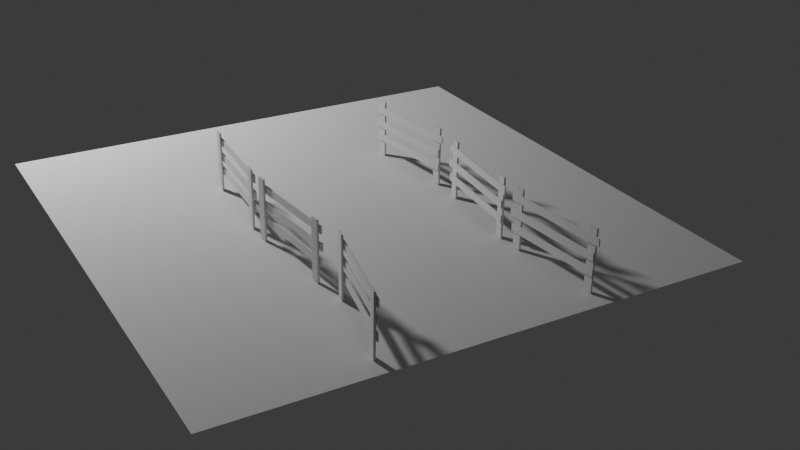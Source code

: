 # Source: Portal.blend  (saved by Blender 5.0.118; exported with 4.5.12 LTS)
import bpy
from mathutils import Matrix  # noqa: F401  (used for matrix-valued properties, if any)

bpy.ops.wm.read_factory_settings(use_empty=True)
scene = bpy.context.scene
scene.name = 'Scene'

# ---- collections
col_collection = bpy.data.collections.new('Collection'); scene.collection.children.link(col_collection)

# ---- world
world_world = bpy.data.worlds.new('World'); scene.world = world_world
world_world.use_nodes = True; world_world.node_tree.nodes.clear()
_N = world_world.node_tree.nodes; _L = world_world.node_tree.links
n0 = _N.new('ShaderNodeOutputWorld'); n0.name = 'World Output'; n0.location = (200, 100)
n1 = _N.new('ShaderNodeBackground'); n1.name = 'Background'; n1.location = (-200, 100)
n1.inputs[0].default_value = (0.05088, 0.05088, 0.05088, 1.0)
_L.new(n1.outputs[0], n0.inputs[0])
n0.is_active_output = True
world_world.color = (0.05088, 0.05088, 0.05088)
world_world.sun_shadow_jitter_overblur = 0.0

# ---- cameras
cam_camera = bpy.data.cameras.new('Camera')

# ---- lights
light_point = bpy.data.lights.new('Point', 'POINT')
light_point.energy = 800.0
light_point.shadow_soft_size = 0.25

# ---- meshes
me_plane_003 = bpy.data.meshes.new('Plane.003')
me_plane_003.from_pydata([(-2.0, -2.0, 0.0), (2.0, -2.0, 0.0), (-2.0, 2.0, 0.0), (2.0, 2.0, 0.0)], [], [(0, 1, 3, 2)])
_uv = me_plane_003.uv_layers.new(name='UVMap')
_uv.uv.foreach_set('vector', [0.0, 0.0, 1.0, 0.0, 1.0, 1.0, 0.0, 1.0])
me_plane_003.update()
me_cube_009 = bpy.data.meshes.new('Cube.009')
me_cube_009.from_pydata([(-0.002653, -0.321, 0.2053), (-0.002653, -0.321, -0.2563), (-0.002653, -0.3891, 0.2053), (-0.002653, -0.3891, -0.2563), (-0.01794, -0.321, 0.2053), (-0.01794, -0.321, -0.2563), (-0.01794, -0.3891, 0.2053), (-0.01794, -0.3891, -0.2563), (-0.002653, 0.3894, 0.2149), (-0.002653, 0.3894, -0.2563), (-0.002653, 0.3212, 0.2149), (-0.002653, 0.3212, -0.2563), (-0.01794, 0.3894, 0.2149), (-0.01794, 0.3894, -0.2563), (-0.01794, 0.3212, 0.2149), (-0.01794, 0.3212, -0.2563), (0.01191, 0.3925, 0.04231), (0.01191, 0.3925, -0.01718), (0.01191, -0.4183, 0.04231), (0.01191, -0.4183, -0.01718), (0.001816, 0.3925, 0.04231), (0.001816, 0.3925, -0.01718), (0.001816, -0.4183, 0.04231), (0.001816, -0.4183, -0.01718), (0.01191, 0.4296, 0.1632), (0.01191, 0.4296, 0.1037), (0.01191, -0.4058, 0.1632), (0.01191, -0.4058, 0.1037), (0.001816, 0.4296, 0.1632), (0.001816, 0.4296, 0.1037), (0.001816, -0.4058, 0.1632), (0.001816, -0.4058, 0.1037), (0.001816, -0.3978, -0.1296), (0.001816, -0.3978, -0.07008), (0.001816, 0.3994, -0.1296), (0.001816, 0.3994, -0.07008), (0.01191, -0.3978, -0.1296), (0.01191, -0.3978, -0.07008), (0.01191, 0.3994, -0.1296), (0.01191, 0.3994, -0.07008)], [], [(0, 1, 3, 2), (2, 3, 7, 6), (6, 7, 5, 4), (4, 5, 1, 0), (2, 6, 4, 0), (7, 3, 1, 5), (8, 9, 11, 10), (10, 11, 15, 14), (14, 15, 13, 12), (12, 13, 9, 8), (10, 14, 12, 8), (15, 11, 9, 13), (16, 17, 19, 18), (18, 19, 23, 22), (22, 23, 21, 20), (20, 21, 17, 16), (18, 22, 20, 16), (23, 19, 17, 21), (24, 25, 27, 26), (26, 27, 31, 30), (30, 31, 29, 28), (28, 29, 25, 24), (26, 30, 28, 24), (31, 27, 25, 29), (35, 34, 38, 39), (37, 36, 32, 33), (39, 38, 36, 37), (32, 36, 38, 34), (37, 33, 35, 39), (33, 32, 34, 35)])
_uv = me_cube_009.uv_layers.new(name='UVMap')
_uv.uv.foreach_set('vector', [0.375, 0.0, 0.625, 0.0, 0.625, 0.25, 0.375, 0.25, 0.375, 0.25, 0.625, 0.25, 0.625, 0.5, 0.375, 0.5, 0.375, 0.5, 0.625, 0.5, 0.625, 0.75, 0.375, 0.75, 0.375, 0.75, 0.625, 0.75, 0.625, 1.0, 0.375, 1.0, 0.125, 0.5, 0.375, 0.5, 0.375, 0.75, 0.125, 0.75, 0.625, 0.5, 0.875, 0.5, 0.875, 0.75, 0.625, 0.75, 0.375, 0.0, 0.625, 0.0, 0.625, 0.25, 0.375, 0.25, 0.375, 0.25, 0.625, 0.25, 0.625, 0.5, 0.375, 0.5, 0.375, 0.5, 0.625, 0.5, 0.625, 0.75, 0.375, 0.75, 0.375, 0.75, 0.625, 0.75, 0.625, 1.0, 0.375, 1.0, 0.125, 0.5, 0.375, 0.5, 0.375, 0.75, 0.125, 0.75, 0.625, 0.5, 0.875, 0.5, 0.875, 0.75, 0.625, 0.75, 0.375, 0.0, 0.625, 0.0, 0.625, 0.25, 0.375, 0.25, 0.375, 0.25, 0.625, 0.25, 0.625, 0.5, 0.375, 0.5, 0.375, 0.5, 0.625, 0.5, 0.625, 0.75, 0.375, 0.75, 0.375, 0.75, 0.625, 0.75, 0.625, 1.0, 0.375, 1.0, 0.125, 0.5, 0.375, 0.5, 0.375, 0.75, 0.125, 0.75, 0.625, 0.5, 0.875, 0.5, 0.875, 0.75, 0.625, 0.75, 0.375, 0.0, 0.625, 0.0, 0.625, 0.25, 0.375, 0.25, 0.375, 0.25, 0.625, 0.25, 0.625, 0.5, 0.375, 0.5, 0.375, 0.5, 0.625, 0.5, 0.625, 0.75, 0.375, 0.75, 0.375, 0.75, 0.625, 0.75, 0.625, 1.0, 0.375, 1.0, 0.125, 0.5, 0.375, 0.5, 0.375, 0.75, 0.125, 0.75, 0.625, 0.5, 0.875, 0.5, 0.875, 0.75, 0.625, 0.75, 0.375, 0.75, 0.625, 0.75, 0.625, 1.0, 0.375, 1.0, 0.375, 0.25, 0.625, 0.25, 0.625, 0.5, 0.375, 0.5, 0.375, 0.0, 0.625, 0.0, 0.625, 0.25, 0.375, 0.25, 0.625, 0.5, 0.875, 0.5, 0.875, 0.75, 0.625, 0.75, 0.125, 0.5, 0.375, 0.5, 0.375, 0.75, 0.125, 0.75, 0.375, 0.5, 0.625, 0.5, 0.625, 0.75, 0.375, 0.75])
me_cube_009.update()
me_cube_010 = bpy.data.meshes.new('Cube.010')
me_cube_010.from_pydata([(-0.002653, -0.321, 0.2053), (-0.002653, -0.321, -0.2563), (-0.002653, -0.3891, 0.2053), (-0.002653, -0.3891, -0.2563), (-0.01794, -0.321, 0.2053), (-0.01794, -0.321, -0.2563), (-0.01794, -0.3891, 0.2053), (-0.01794, -0.3891, -0.2563), (-0.002653, 0.3894, 0.2149), (-0.002653, 0.3894, -0.2563), (-0.002653, 0.3212, 0.2149), (-0.002653, 0.3212, -0.2563), (-0.01794, 0.3894, 0.2149), (-0.01794, 0.3894, -0.2563), (-0.01794, 0.3212, 0.2149), (-0.01794, 0.3212, -0.2563), (0.01191, 0.3925, 0.04231), (0.01191, 0.3925, -0.01718), (0.01191, -0.4183, 0.04231), (0.01191, -0.4183, -0.01718), (0.001816, 0.3925, 0.04231), (0.001816, 0.3925, -0.01718), (0.001816, -0.4183, 0.04231), (0.001816, -0.4183, -0.01718), (0.01191, 0.4296, 0.1632), (0.01191, 0.4296, 0.1037), (0.01191, -0.4058, 0.1632), (0.01191, -0.4058, 0.1037), (0.001816, 0.4296, 0.1632), (0.001816, 0.4296, 0.1037), (0.001816, -0.4058, 0.1632), (0.001816, -0.4058, 0.1037), (0.001816, -0.3978, -0.1296), (0.001816, -0.3978, -0.07008), (0.001816, 0.3994, -0.1296), (0.001816, 0.3994, -0.07008), (0.01191, -0.3978, -0.1296), (0.01191, -0.3978, -0.07008), (0.01191, 0.3994, -0.1296), (0.01191, 0.3994, -0.07008)], [], [(0, 1, 3, 2), (2, 3, 7, 6), (6, 7, 5, 4), (4, 5, 1, 0), (2, 6, 4, 0), (7, 3, 1, 5), (8, 9, 11, 10), (10, 11, 15, 14), (14, 15, 13, 12), (12, 13, 9, 8), (10, 14, 12, 8), (15, 11, 9, 13), (16, 17, 19, 18), (18, 19, 23, 22), (22, 23, 21, 20), (20, 21, 17, 16), (18, 22, 20, 16), (23, 19, 17, 21), (24, 25, 27, 26), (26, 27, 31, 30), (30, 31, 29, 28), (28, 29, 25, 24), (26, 30, 28, 24), (31, 27, 25, 29), (35, 34, 38, 39), (37, 36, 32, 33), (39, 38, 36, 37), (32, 36, 38, 34), (37, 33, 35, 39), (33, 32, 34, 35)])
_uv = me_cube_010.uv_layers.new(name='UVMap')
_uv.uv.foreach_set('vector', [0.375, 0.0, 0.625, 0.0, 0.625, 0.25, 0.375, 0.25, 0.375, 0.25, 0.625, 0.25, 0.625, 0.5, 0.375, 0.5, 0.375, 0.5, 0.625, 0.5, 0.625, 0.75, 0.375, 0.75, 0.375, 0.75, 0.625, 0.75, 0.625, 1.0, 0.375, 1.0, 0.125, 0.5, 0.375, 0.5, 0.375, 0.75, 0.125, 0.75, 0.625, 0.5, 0.875, 0.5, 0.875, 0.75, 0.625, 0.75, 0.375, 0.0, 0.625, 0.0, 0.625, 0.25, 0.375, 0.25, 0.375, 0.25, 0.625, 0.25, 0.625, 0.5, 0.375, 0.5, 0.375, 0.5, 0.625, 0.5, 0.625, 0.75, 0.375, 0.75, 0.375, 0.75, 0.625, 0.75, 0.625, 1.0, 0.375, 1.0, 0.125, 0.5, 0.375, 0.5, 0.375, 0.75, 0.125, 0.75, 0.625, 0.5, 0.875, 0.5, 0.875, 0.75, 0.625, 0.75, 0.375, 0.0, 0.625, 0.0, 0.625, 0.25, 0.375, 0.25, 0.375, 0.25, 0.625, 0.25, 0.625, 0.5, 0.375, 0.5, 0.375, 0.5, 0.625, 0.5, 0.625, 0.75, 0.375, 0.75, 0.375, 0.75, 0.625, 0.75, 0.625, 1.0, 0.375, 1.0, 0.125, 0.5, 0.375, 0.5, 0.375, 0.75, 0.125, 0.75, 0.625, 0.5, 0.875, 0.5, 0.875, 0.75, 0.625, 0.75, 0.375, 0.0, 0.625, 0.0, 0.625, 0.25, 0.375, 0.25, 0.375, 0.25, 0.625, 0.25, 0.625, 0.5, 0.375, 0.5, 0.375, 0.5, 0.625, 0.5, 0.625, 0.75, 0.375, 0.75, 0.375, 0.75, 0.625, 0.75, 0.625, 1.0, 0.375, 1.0, 0.125, 0.5, 0.375, 0.5, 0.375, 0.75, 0.125, 0.75, 0.625, 0.5, 0.875, 0.5, 0.875, 0.75, 0.625, 0.75, 0.375, 0.75, 0.625, 0.75, 0.625, 1.0, 0.375, 1.0, 0.375, 0.25, 0.625, 0.25, 0.625, 0.5, 0.375, 0.5, 0.375, 0.0, 0.625, 0.0, 0.625, 0.25, 0.375, 0.25, 0.625, 0.5, 0.875, 0.5, 0.875, 0.75, 0.625, 0.75, 0.125, 0.5, 0.375, 0.5, 0.375, 0.75, 0.125, 0.75, 0.375, 0.5, 0.625, 0.5, 0.625, 0.75, 0.375, 0.75])
me_cube_010.update()
me_cube_011 = bpy.data.meshes.new('Cube.011')
me_cube_011.from_pydata([(-0.002653, -0.321, 0.2053), (-0.002653, -0.321, -0.2563), (-0.002653, -0.3891, 0.2053), (-0.002653, -0.3891, -0.2563), (-0.01794, -0.321, 0.2053), (-0.01794, -0.321, -0.2563), (-0.01794, -0.3891, 0.2053), (-0.01794, -0.3891, -0.2563), (-0.002653, 0.3894, 0.2149), (-0.002653, 0.3894, -0.2563), (-0.002653, 0.3212, 0.2149), (-0.002653, 0.3212, -0.2563), (-0.01794, 0.3894, 0.2149), (-0.01794, 0.3894, -0.2563), (-0.01794, 0.3212, 0.2149), (-0.01794, 0.3212, -0.2563), (0.01191, 0.3925, 0.04231), (0.01191, 0.3925, -0.01718), (0.01191, -0.4183, 0.04231), (0.01191, -0.4183, -0.01718), (0.001816, 0.3925, 0.04231), (0.001816, 0.3925, -0.01718), (0.001816, -0.4183, 0.04231), (0.001816, -0.4183, -0.01718), (0.01191, 0.4296, 0.1632), (0.01191, 0.4296, 0.1037), (0.01191, -0.4058, 0.1632), (0.01191, -0.4058, 0.1037), (0.001816, 0.4296, 0.1632), (0.001816, 0.4296, 0.1037), (0.001816, -0.4058, 0.1632), (0.001816, -0.4058, 0.1037), (0.001816, -0.3978, -0.1296), (0.001816, -0.3978, -0.07008), (0.001816, 0.3994, -0.1296), (0.001816, 0.3994, -0.07008), (0.01191, -0.3978, -0.1296), (0.01191, -0.3978, -0.07008), (0.01191, 0.3994, -0.1296), (0.01191, 0.3994, -0.07008)], [], [(0, 1, 3, 2), (2, 3, 7, 6), (6, 7, 5, 4), (4, 5, 1, 0), (2, 6, 4, 0), (7, 3, 1, 5), (8, 9, 11, 10), (10, 11, 15, 14), (14, 15, 13, 12), (12, 13, 9, 8), (10, 14, 12, 8), (15, 11, 9, 13), (16, 17, 19, 18), (18, 19, 23, 22), (22, 23, 21, 20), (20, 21, 17, 16), (18, 22, 20, 16), (23, 19, 17, 21), (24, 25, 27, 26), (26, 27, 31, 30), (30, 31, 29, 28), (28, 29, 25, 24), (26, 30, 28, 24), (31, 27, 25, 29), (35, 34, 38, 39), (37, 36, 32, 33), (39, 38, 36, 37), (32, 36, 38, 34), (37, 33, 35, 39), (33, 32, 34, 35)])
_uv = me_cube_011.uv_layers.new(name='UVMap')
_uv.uv.foreach_set('vector', [0.375, 0.0, 0.625, 0.0, 0.625, 0.25, 0.375, 0.25, 0.375, 0.25, 0.625, 0.25, 0.625, 0.5, 0.375, 0.5, 0.375, 0.5, 0.625, 0.5, 0.625, 0.75, 0.375, 0.75, 0.375, 0.75, 0.625, 0.75, 0.625, 1.0, 0.375, 1.0, 0.125, 0.5, 0.375, 0.5, 0.375, 0.75, 0.125, 0.75, 0.625, 0.5, 0.875, 0.5, 0.875, 0.75, 0.625, 0.75, 0.375, 0.0, 0.625, 0.0, 0.625, 0.25, 0.375, 0.25, 0.375, 0.25, 0.625, 0.25, 0.625, 0.5, 0.375, 0.5, 0.375, 0.5, 0.625, 0.5, 0.625, 0.75, 0.375, 0.75, 0.375, 0.75, 0.625, 0.75, 0.625, 1.0, 0.375, 1.0, 0.125, 0.5, 0.375, 0.5, 0.375, 0.75, 0.125, 0.75, 0.625, 0.5, 0.875, 0.5, 0.875, 0.75, 0.625, 0.75, 0.375, 0.0, 0.625, 0.0, 0.625, 0.25, 0.375, 0.25, 0.375, 0.25, 0.625, 0.25, 0.625, 0.5, 0.375, 0.5, 0.375, 0.5, 0.625, 0.5, 0.625, 0.75, 0.375, 0.75, 0.375, 0.75, 0.625, 0.75, 0.625, 1.0, 0.375, 1.0, 0.125, 0.5, 0.375, 0.5, 0.375, 0.75, 0.125, 0.75, 0.625, 0.5, 0.875, 0.5, 0.875, 0.75, 0.625, 0.75, 0.375, 0.0, 0.625, 0.0, 0.625, 0.25, 0.375, 0.25, 0.375, 0.25, 0.625, 0.25, 0.625, 0.5, 0.375, 0.5, 0.375, 0.5, 0.625, 0.5, 0.625, 0.75, 0.375, 0.75, 0.375, 0.75, 0.625, 0.75, 0.625, 1.0, 0.375, 1.0, 0.125, 0.5, 0.375, 0.5, 0.375, 0.75, 0.125, 0.75, 0.625, 0.5, 0.875, 0.5, 0.875, 0.75, 0.625, 0.75, 0.375, 0.75, 0.625, 0.75, 0.625, 1.0, 0.375, 1.0, 0.375, 0.25, 0.625, 0.25, 0.625, 0.5, 0.375, 0.5, 0.375, 0.0, 0.625, 0.0, 0.625, 0.25, 0.375, 0.25, 0.625, 0.5, 0.875, 0.5, 0.875, 0.75, 0.625, 0.75, 0.125, 0.5, 0.375, 0.5, 0.375, 0.75, 0.125, 0.75, 0.375, 0.5, 0.625, 0.5, 0.625, 0.75, 0.375, 0.75])
me_cube_011.update()
me_cube_012 = bpy.data.meshes.new('Cube.012')
me_cube_012.from_pydata([(-0.002653, -0.321, 0.2053), (-0.002653, -0.321, -0.2563), (-0.002653, -0.3891, 0.2053), (-0.002653, -0.3891, -0.2563), (-0.01794, -0.321, 0.2053), (-0.01794, -0.321, -0.2563), (-0.01794, -0.3891, 0.2053), (-0.01794, -0.3891, -0.2563), (-0.002653, 0.3894, 0.2149), (-0.002653, 0.3894, -0.2563), (-0.002653, 0.3212, 0.2149), (-0.002653, 0.3212, -0.2563), (-0.01794, 0.3894, 0.2149), (-0.01794, 0.3894, -0.2563), (-0.01794, 0.3212, 0.2149), (-0.01794, 0.3212, -0.2563), (0.01191, 0.3925, 0.04231), (0.01191, 0.3925, -0.01718), (0.01191, -0.4183, 0.04231), (0.01191, -0.4183, -0.01718), (0.001816, 0.3925, 0.04231), (0.001816, 0.3925, -0.01718), (0.001816, -0.4183, 0.04231), (0.001816, -0.4183, -0.01718), (0.01191, 0.4296, 0.1632), (0.01191, 0.4296, 0.1037), (0.01191, -0.4058, 0.1632), (0.01191, -0.4058, 0.1037), (0.001816, 0.4296, 0.1632), (0.001816, 0.4296, 0.1037), (0.001816, -0.4058, 0.1632), (0.001816, -0.4058, 0.1037), (0.001816, -0.3978, -0.1296), (0.001816, -0.3978, -0.07008), (0.001816, 0.3994, -0.1296), (0.001816, 0.3994, -0.07008), (0.01191, -0.3978, -0.1296), (0.01191, -0.3978, -0.07008), (0.01191, 0.3994, -0.1296), (0.01191, 0.3994, -0.07008)], [], [(0, 1, 3, 2), (2, 3, 7, 6), (6, 7, 5, 4), (4, 5, 1, 0), (2, 6, 4, 0), (7, 3, 1, 5), (8, 9, 11, 10), (10, 11, 15, 14), (14, 15, 13, 12), (12, 13, 9, 8), (10, 14, 12, 8), (15, 11, 9, 13), (16, 17, 19, 18), (18, 19, 23, 22), (22, 23, 21, 20), (20, 21, 17, 16), (18, 22, 20, 16), (23, 19, 17, 21), (24, 25, 27, 26), (26, 27, 31, 30), (30, 31, 29, 28), (28, 29, 25, 24), (26, 30, 28, 24), (31, 27, 25, 29), (35, 34, 38, 39), (37, 36, 32, 33), (39, 38, 36, 37), (32, 36, 38, 34), (37, 33, 35, 39), (33, 32, 34, 35)])
_uv = me_cube_012.uv_layers.new(name='UVMap')
_uv.uv.foreach_set('vector', [0.375, 0.0, 0.625, 0.0, 0.625, 0.25, 0.375, 0.25, 0.375, 0.25, 0.625, 0.25, 0.625, 0.5, 0.375, 0.5, 0.375, 0.5, 0.625, 0.5, 0.625, 0.75, 0.375, 0.75, 0.375, 0.75, 0.625, 0.75, 0.625, 1.0, 0.375, 1.0, 0.125, 0.5, 0.375, 0.5, 0.375, 0.75, 0.125, 0.75, 0.625, 0.5, 0.875, 0.5, 0.875, 0.75, 0.625, 0.75, 0.375, 0.0, 0.625, 0.0, 0.625, 0.25, 0.375, 0.25, 0.375, 0.25, 0.625, 0.25, 0.625, 0.5, 0.375, 0.5, 0.375, 0.5, 0.625, 0.5, 0.625, 0.75, 0.375, 0.75, 0.375, 0.75, 0.625, 0.75, 0.625, 1.0, 0.375, 1.0, 0.125, 0.5, 0.375, 0.5, 0.375, 0.75, 0.125, 0.75, 0.625, 0.5, 0.875, 0.5, 0.875, 0.75, 0.625, 0.75, 0.375, 0.0, 0.625, 0.0, 0.625, 0.25, 0.375, 0.25, 0.375, 0.25, 0.625, 0.25, 0.625, 0.5, 0.375, 0.5, 0.375, 0.5, 0.625, 0.5, 0.625, 0.75, 0.375, 0.75, 0.375, 0.75, 0.625, 0.75, 0.625, 1.0, 0.375, 1.0, 0.125, 0.5, 0.375, 0.5, 0.375, 0.75, 0.125, 0.75, 0.625, 0.5, 0.875, 0.5, 0.875, 0.75, 0.625, 0.75, 0.375, 0.0, 0.625, 0.0, 0.625, 0.25, 0.375, 0.25, 0.375, 0.25, 0.625, 0.25, 0.625, 0.5, 0.375, 0.5, 0.375, 0.5, 0.625, 0.5, 0.625, 0.75, 0.375, 0.75, 0.375, 0.75, 0.625, 0.75, 0.625, 1.0, 0.375, 1.0, 0.125, 0.5, 0.375, 0.5, 0.375, 0.75, 0.125, 0.75, 0.625, 0.5, 0.875, 0.5, 0.875, 0.75, 0.625, 0.75, 0.375, 0.75, 0.625, 0.75, 0.625, 1.0, 0.375, 1.0, 0.375, 0.25, 0.625, 0.25, 0.625, 0.5, 0.375, 0.5, 0.375, 0.0, 0.625, 0.0, 0.625, 0.25, 0.375, 0.25, 0.625, 0.5, 0.875, 0.5, 0.875, 0.75, 0.625, 0.75, 0.125, 0.5, 0.375, 0.5, 0.375, 0.75, 0.125, 0.75, 0.375, 0.5, 0.625, 0.5, 0.625, 0.75, 0.375, 0.75])
me_cube_012.update()
me_cube_013 = bpy.data.meshes.new('Cube.013')
me_cube_013.from_pydata([(-0.002653, -0.321, 0.2053), (-0.002653, -0.321, -0.2563), (-0.002653, -0.3891, 0.2053), (-0.002653, -0.3891, -0.2563), (-0.01794, -0.321, 0.2053), (-0.01794, -0.321, -0.2563), (-0.01794, -0.3891, 0.2053), (-0.01794, -0.3891, -0.2563), (-0.002653, 0.3894, 0.2149), (-0.002653, 0.3894, -0.2563), (-0.002653, 0.3212, 0.2149), (-0.002653, 0.3212, -0.2563), (-0.01794, 0.3894, 0.2149), (-0.01794, 0.3894, -0.2563), (-0.01794, 0.3212, 0.2149), (-0.01794, 0.3212, -0.2563), (0.01191, 0.3925, 0.04231), (0.01191, 0.3925, -0.01718), (0.01191, -0.4183, 0.04231), (0.01191, -0.4183, -0.01718), (0.001816, 0.3925, 0.04231), (0.001816, 0.3925, -0.01718), (0.001816, -0.4183, 0.04231), (0.001816, -0.4183, -0.01718), (0.01191, 0.4296, 0.1632), (0.01191, 0.4296, 0.1037), (0.01191, -0.4058, 0.1632), (0.01191, -0.4058, 0.1037), (0.001816, 0.4296, 0.1632), (0.001816, 0.4296, 0.1037), (0.001816, -0.4058, 0.1632), (0.001816, -0.4058, 0.1037), (0.001816, -0.3978, -0.1296), (0.001816, -0.3978, -0.07008), (0.001816, 0.3994, -0.1296), (0.001816, 0.3994, -0.07008), (0.01191, -0.3978, -0.1296), (0.01191, -0.3978, -0.07008), (0.01191, 0.3994, -0.1296), (0.01191, 0.3994, -0.07008)], [], [(0, 1, 3, 2), (2, 3, 7, 6), (6, 7, 5, 4), (4, 5, 1, 0), (2, 6, 4, 0), (7, 3, 1, 5), (8, 9, 11, 10), (10, 11, 15, 14), (14, 15, 13, 12), (12, 13, 9, 8), (10, 14, 12, 8), (15, 11, 9, 13), (16, 17, 19, 18), (18, 19, 23, 22), (22, 23, 21, 20), (20, 21, 17, 16), (18, 22, 20, 16), (23, 19, 17, 21), (24, 25, 27, 26), (26, 27, 31, 30), (30, 31, 29, 28), (28, 29, 25, 24), (26, 30, 28, 24), (31, 27, 25, 29), (35, 34, 38, 39), (37, 36, 32, 33), (39, 38, 36, 37), (32, 36, 38, 34), (37, 33, 35, 39), (33, 32, 34, 35)])
_uv = me_cube_013.uv_layers.new(name='UVMap')
_uv.uv.foreach_set('vector', [0.375, 0.0, 0.625, 0.0, 0.625, 0.25, 0.375, 0.25, 0.375, 0.25, 0.625, 0.25, 0.625, 0.5, 0.375, 0.5, 0.375, 0.5, 0.625, 0.5, 0.625, 0.75, 0.375, 0.75, 0.375, 0.75, 0.625, 0.75, 0.625, 1.0, 0.375, 1.0, 0.125, 0.5, 0.375, 0.5, 0.375, 0.75, 0.125, 0.75, 0.625, 0.5, 0.875, 0.5, 0.875, 0.75, 0.625, 0.75, 0.375, 0.0, 0.625, 0.0, 0.625, 0.25, 0.375, 0.25, 0.375, 0.25, 0.625, 0.25, 0.625, 0.5, 0.375, 0.5, 0.375, 0.5, 0.625, 0.5, 0.625, 0.75, 0.375, 0.75, 0.375, 0.75, 0.625, 0.75, 0.625, 1.0, 0.375, 1.0, 0.125, 0.5, 0.375, 0.5, 0.375, 0.75, 0.125, 0.75, 0.625, 0.5, 0.875, 0.5, 0.875, 0.75, 0.625, 0.75, 0.375, 0.0, 0.625, 0.0, 0.625, 0.25, 0.375, 0.25, 0.375, 0.25, 0.625, 0.25, 0.625, 0.5, 0.375, 0.5, 0.375, 0.5, 0.625, 0.5, 0.625, 0.75, 0.375, 0.75, 0.375, 0.75, 0.625, 0.75, 0.625, 1.0, 0.375, 1.0, 0.125, 0.5, 0.375, 0.5, 0.375, 0.75, 0.125, 0.75, 0.625, 0.5, 0.875, 0.5, 0.875, 0.75, 0.625, 0.75, 0.375, 0.0, 0.625, 0.0, 0.625, 0.25, 0.375, 0.25, 0.375, 0.25, 0.625, 0.25, 0.625, 0.5, 0.375, 0.5, 0.375, 0.5, 0.625, 0.5, 0.625, 0.75, 0.375, 0.75, 0.375, 0.75, 0.625, 0.75, 0.625, 1.0, 0.375, 1.0, 0.125, 0.5, 0.375, 0.5, 0.375, 0.75, 0.125, 0.75, 0.625, 0.5, 0.875, 0.5, 0.875, 0.75, 0.625, 0.75, 0.375, 0.75, 0.625, 0.75, 0.625, 1.0, 0.375, 1.0, 0.375, 0.25, 0.625, 0.25, 0.625, 0.5, 0.375, 0.5, 0.375, 0.0, 0.625, 0.0, 0.625, 0.25, 0.375, 0.25, 0.625, 0.5, 0.875, 0.5, 0.875, 0.75, 0.625, 0.75, 0.125, 0.5, 0.375, 0.5, 0.375, 0.75, 0.125, 0.75, 0.375, 0.5, 0.625, 0.5, 0.625, 0.75, 0.375, 0.75])
me_cube_013.update()
me_cube_014 = bpy.data.meshes.new('Cube.014')
me_cube_014.from_pydata([(-0.002653, -0.321, 0.2053), (-0.002653, -0.321, -0.2563), (-0.002653, -0.3891, 0.2053), (-0.002653, -0.3891, -0.2563), (-0.01794, -0.321, 0.2053), (-0.01794, -0.321, -0.2563), (-0.01794, -0.3891, 0.2053), (-0.01794, -0.3891, -0.2563), (-0.002653, 0.3894, 0.2149), (-0.002653, 0.3894, -0.2563), (-0.002653, 0.3212, 0.2149), (-0.002653, 0.3212, -0.2563), (-0.01794, 0.3894, 0.2149), (-0.01794, 0.3894, -0.2563), (-0.01794, 0.3212, 0.2149), (-0.01794, 0.3212, -0.2563), (0.01191, 0.3925, 0.04231), (0.01191, 0.3925, -0.01718), (0.01191, -0.4183, 0.04231), (0.01191, -0.4183, -0.01718), (0.001816, 0.3925, 0.04231), (0.001816, 0.3925, -0.01718), (0.001816, -0.4183, 0.04231), (0.001816, -0.4183, -0.01718), (0.01191, 0.4296, 0.1632), (0.01191, 0.4296, 0.1037), (0.01191, -0.4058, 0.1632), (0.01191, -0.4058, 0.1037), (0.001816, 0.4296, 0.1632), (0.001816, 0.4296, 0.1037), (0.001816, -0.4058, 0.1632), (0.001816, -0.4058, 0.1037), (0.001816, -0.3978, -0.1296), (0.001816, -0.3978, -0.07008), (0.001816, 0.3994, -0.1296), (0.001816, 0.3994, -0.07008), (0.01191, -0.3978, -0.1296), (0.01191, -0.3978, -0.07008), (0.01191, 0.3994, -0.1296), (0.01191, 0.3994, -0.07008)], [], [(0, 1, 3, 2), (2, 3, 7, 6), (6, 7, 5, 4), (4, 5, 1, 0), (2, 6, 4, 0), (7, 3, 1, 5), (8, 9, 11, 10), (10, 11, 15, 14), (14, 15, 13, 12), (12, 13, 9, 8), (10, 14, 12, 8), (15, 11, 9, 13), (16, 17, 19, 18), (18, 19, 23, 22), (22, 23, 21, 20), (20, 21, 17, 16), (18, 22, 20, 16), (23, 19, 17, 21), (24, 25, 27, 26), (26, 27, 31, 30), (30, 31, 29, 28), (28, 29, 25, 24), (26, 30, 28, 24), (31, 27, 25, 29), (35, 34, 38, 39), (37, 36, 32, 33), (39, 38, 36, 37), (32, 36, 38, 34), (37, 33, 35, 39), (33, 32, 34, 35)])
_uv = me_cube_014.uv_layers.new(name='UVMap')
_uv.uv.foreach_set('vector', [0.375, 0.0, 0.625, 0.0, 0.625, 0.25, 0.375, 0.25, 0.375, 0.25, 0.625, 0.25, 0.625, 0.5, 0.375, 0.5, 0.375, 0.5, 0.625, 0.5, 0.625, 0.75, 0.375, 0.75, 0.375, 0.75, 0.625, 0.75, 0.625, 1.0, 0.375, 1.0, 0.125, 0.5, 0.375, 0.5, 0.375, 0.75, 0.125, 0.75, 0.625, 0.5, 0.875, 0.5, 0.875, 0.75, 0.625, 0.75, 0.375, 0.0, 0.625, 0.0, 0.625, 0.25, 0.375, 0.25, 0.375, 0.25, 0.625, 0.25, 0.625, 0.5, 0.375, 0.5, 0.375, 0.5, 0.625, 0.5, 0.625, 0.75, 0.375, 0.75, 0.375, 0.75, 0.625, 0.75, 0.625, 1.0, 0.375, 1.0, 0.125, 0.5, 0.375, 0.5, 0.375, 0.75, 0.125, 0.75, 0.625, 0.5, 0.875, 0.5, 0.875, 0.75, 0.625, 0.75, 0.375, 0.0, 0.625, 0.0, 0.625, 0.25, 0.375, 0.25, 0.375, 0.25, 0.625, 0.25, 0.625, 0.5, 0.375, 0.5, 0.375, 0.5, 0.625, 0.5, 0.625, 0.75, 0.375, 0.75, 0.375, 0.75, 0.625, 0.75, 0.625, 1.0, 0.375, 1.0, 0.125, 0.5, 0.375, 0.5, 0.375, 0.75, 0.125, 0.75, 0.625, 0.5, 0.875, 0.5, 0.875, 0.75, 0.625, 0.75, 0.375, 0.0, 0.625, 0.0, 0.625, 0.25, 0.375, 0.25, 0.375, 0.25, 0.625, 0.25, 0.625, 0.5, 0.375, 0.5, 0.375, 0.5, 0.625, 0.5, 0.625, 0.75, 0.375, 0.75, 0.375, 0.75, 0.625, 0.75, 0.625, 1.0, 0.375, 1.0, 0.125, 0.5, 0.375, 0.5, 0.375, 0.75, 0.125, 0.75, 0.625, 0.5, 0.875, 0.5, 0.875, 0.75, 0.625, 0.75, 0.375, 0.75, 0.625, 0.75, 0.625, 1.0, 0.375, 1.0, 0.375, 0.25, 0.625, 0.25, 0.625, 0.5, 0.375, 0.5, 0.375, 0.0, 0.625, 0.0, 0.625, 0.25, 0.375, 0.25, 0.625, 0.5, 0.875, 0.5, 0.875, 0.75, 0.625, 0.75, 0.125, 0.5, 0.375, 0.5, 0.375, 0.75, 0.125, 0.75, 0.375, 0.5, 0.625, 0.5, 0.625, 0.75, 0.375, 0.75])
me_cube_014.update()

# ---- objects
ob_point = bpy.data.objects.new('Point', light_point)
ob_plane = bpy.data.objects.new('Plane', me_plane_003)
ob_camera = bpy.data.objects.new('Camera', cam_camera)
ob_cube = bpy.data.objects.new('Cube', me_cube_009)
ob_cube_001 = bpy.data.objects.new('Cube.001', me_cube_010)
ob_cube_002 = bpy.data.objects.new('Cube.002', me_cube_011)
ob_cube_003 = bpy.data.objects.new('Cube.003', me_cube_012)
ob_cube_004 = bpy.data.objects.new('Cube.004', me_cube_013)
ob_cube_005 = bpy.data.objects.new('Cube.005', me_cube_014)

# ---- transforms, parenting, visibility, modifiers, constraints
ob_point.location = (2.031, -4.068, 3.058)
ob_plane.location = (3.453e-06, -7.035e-06, 0.0009869)
ob_camera.location = (3.459, 6.619, 3.645)
ob_camera.rotation_euler = (7.386, -0.01616, 2.619)
ob_cube.location = (-0.7468, 1.462, 0.2637)
ob_cube.rotation_euler = (0.0, -0.0, 0.09349)
ob_cube_001.location = (-0.7468, 0.5408, 0.2637)
ob_cube_001.rotation_euler = (0.0, -0.0, -0.1006)
ob_cube_002.location = (-0.7468, -0.4396, 0.2637)
ob_cube_002.rotation_euler = (0.0, -0.0, 0.1214)
ob_cube_003.location = (0.7294, -0.4198, 0.2637)
ob_cube_003.rotation_euler = (0.0, -0.0, -3.214)
ob_cube_004.location = (0.7294, 0.5011, 0.2637)
ob_cube_004.rotation_euler = (0.0, -0.0, -3.056)
ob_cube_005.location = (0.7294, 1.481, 0.2637)
ob_cube_005.rotation_euler = (0.0, -0.0, -3.354)

# ---- collection membership
col_collection.objects.link(ob_point)
col_collection.objects.link(ob_plane)
col_collection.objects.link(ob_camera)
col_collection.objects.link(ob_cube)
col_collection.objects.link(ob_cube_001)
col_collection.objects.link(ob_cube_002)
col_collection.objects.link(ob_cube_003)
col_collection.objects.link(ob_cube_004)
col_collection.objects.link(ob_cube_005)

# ---- scene / render settings (as saved in the file)
scene.camera = ob_camera
scene.frame_start = 1; scene.frame_end = 250; scene.frame_set(-3)
scene.render.engine = 'CYCLES'
scene.render.bake_bias = 0.0
scene.render.bake_samples = 0
scene.cycles.sampling_pattern = 'TABULATED_SOBOL'
scene.eevee.use_volume_custom_range = False
bpy.context.view_layer.update()
